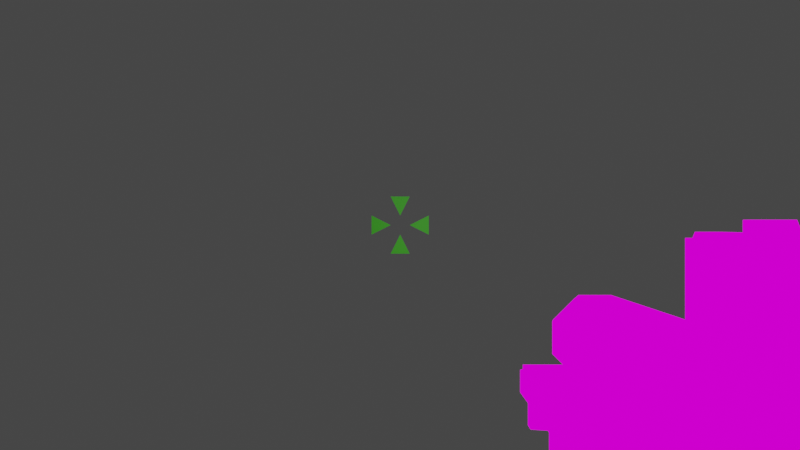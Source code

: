 # Source: arm_cannon.blend  (saved by Blender 3.6.11; exported with 4.5.12 LTS)
import bpy
from mathutils import Matrix  # noqa: F401  (used for matrix-valued properties, if any)

bpy.ops.wm.read_factory_settings(use_empty=True)
scene = bpy.context.scene
scene.name = 'Scene'

# ---- collections
col_collection = bpy.data.collections.new('Collection'); scene.collection.children.link(col_collection)

# ---- images (referenced by path relative to the original .blend; pixels are not part of the script)
import os
ASSET_DIR = os.environ.get("B2B_ASSET_DIR", "")  # directory of the original .blend (textures are referenced by path, not embedded)
HERE = os.path.dirname(os.path.abspath(__file__))  # packed textures are extracted next to this script under _unpacked/

def load_image(name, relpath, width, height, colorspace="sRGB"):
    """Load a texture the original file referenced (path relative to the .blend, or extracted next to this script)."""
    p = next((c for c in (os.path.join(HERE, relpath), os.path.join(ASSET_DIR, relpath)) if relpath and os.path.exists(c)), "")
    if p:
        img = bpy.data.images.load(p, check_existing=True)
        img.name = name
    else:  # same state as the original file: an image datablock whose file is absent (Cycles renders it pink)
        img = bpy.data.images.new(name, width, height)
        img.source = "FILE"
        img.filepath = "//" + (relpath or name)
    img.colorspace_settings.name = colorspace
    return img
img_hand_cannon_texture = load_image('hand cannon texture', 'hand cannon texture.png', 1024, 1024, 'sRGB')
img_hand_cannon_texture_001 = load_image('hand cannon texture.001', 'hand cannon texture.png', 1024, 1024, 'sRGB')

# ---- materials (node trees are filled in below, after node groups)
mat_hand_cannon_material = bpy.data.materials.new('hand cannon material')
mat_hand_cannon_material.use_transparent_shadow = False
mat_aim = bpy.data.materials.new('aim')
mat_aim.use_transparent_shadow = False
mat_hand_cannon_material_001 = bpy.data.materials.new('hand cannon material.001')
mat_hand_cannon_material_001.use_transparent_shadow = False

# ---- material node trees
mat_hand_cannon_material.use_nodes = True; mat_hand_cannon_material.node_tree.nodes.clear()
_N = mat_hand_cannon_material.node_tree.nodes; _L = mat_hand_cannon_material.node_tree.links
n0 = _N.new('ShaderNodeOutputMaterial'); n0.name = 'Material Output'; n0.location = (300, 300)
n1 = _N.new('ShaderNodeTexImage'); n1.name = 'Image Texture'; n1.location = (-321, 250)
n1.image = img_hand_cannon_texture
n1.interpolation = 'Closest'
n2 = _N.new('ShaderNodeBsdfPrincipled'); n2.name = 'Principled BSDF'; n2.location = (55, 136)
n2.distribution = 'GGX'
n2.subsurface_method = 'RANDOM_WALK_SKIN'
n2.inputs[3].default_value = 1.45
n2.inputs[27].default_value = (0.0, 0.0, 0.0, 1.0)
n2.inputs[28].default_value = 1.0
_L.new(n1.outputs[0], n0.inputs[0])
n0.is_active_output = True
mat_aim.use_nodes = True; mat_aim.node_tree.nodes.clear()
_N = mat_aim.node_tree.nodes; _L = mat_aim.node_tree.links
n0 = _N.new('ShaderNodeBsdfPrincipled'); n0.name = 'Principled BSDF'; n0.location = (10, 300)
n0.distribution = 'GGX'
n0.subsurface_method = 'RANDOM_WALK_SKIN'
n0.inputs[0].default_value = (0.06788, 0.8, 0.0, 1.0)
n0.inputs[3].default_value = 1.45
n0.inputs[27].default_value = (0.0, 0.0, 0.0, 1.0)
n0.inputs[28].default_value = 1.0
n1 = _N.new('ShaderNodeOutputMaterial'); n1.name = 'Material Output'; n1.location = (300, 300)
_L.new(n0.outputs[0], n1.inputs[0])
n1.is_active_output = True
mat_hand_cannon_material_001.use_nodes = True; mat_hand_cannon_material_001.node_tree.nodes.clear()
_N = mat_hand_cannon_material_001.node_tree.nodes; _L = mat_hand_cannon_material_001.node_tree.links
n0 = _N.new('ShaderNodeOutputMaterial'); n0.name = 'Material Output'; n0.location = (300, 300)
n1 = _N.new('ShaderNodeTexImage'); n1.name = 'Image Texture'; n1.location = (-321, 250)
n1.image = img_hand_cannon_texture_001
n1.interpolation = 'Closest'
n2 = _N.new('ShaderNodeBsdfPrincipled'); n2.name = 'Principled BSDF'; n2.location = (55, 136)
n2.distribution = 'GGX'
n2.subsurface_method = 'RANDOM_WALK_SKIN'
n2.inputs[3].default_value = 1.45
n2.inputs[27].default_value = (0.0, 0.0, 0.0, 1.0)
n2.inputs[28].default_value = 1.0
_L.new(n1.outputs[0], n0.inputs[0])
n0.is_active_output = True

# ---- world
world_world = bpy.data.worlds.new('World'); scene.world = world_world
world_world.use_nodes = True; world_world.node_tree.nodes.clear()
_N = world_world.node_tree.nodes; _L = world_world.node_tree.links
n0 = _N.new('ShaderNodeOutputWorld'); n0.name = 'World Output'; n0.location = (300, 300)
n1 = _N.new('ShaderNodeBackground'); n1.name = 'Background'; n1.location = (10, 300)
n1.inputs[0].default_value = (0.05088, 0.05088, 0.05088, 1.0)
_L.new(n1.outputs[0], n0.inputs[0])
n0.is_active_output = True
world_world.color = (0.05088, 0.05088, 0.05088)
world_world.use_sun_shadow = False
world_world.sun_shadow_jitter_overblur = 0.0

# ---- cameras
cam_camera = bpy.data.cameras.new('Camera')
cam_camera.clip_end = 100.0
cam_camera.lens = 18.0
cam_camera.ortho_scale = 7.314
cam_camera.lens_unit = 'FOV'

# ---- lights
light_light = bpy.data.lights.new('Light', 'POINT')
light_light.transmission_factor = 0.0
light_light.energy = 1000.0
light_light.shadow_soft_size = 0.1
light_light.shadow_maximum_resolution = 0.006
light_light.use_absolute_resolution = True

# ---- meshes
me_cube_001 = bpy.data.meshes.new('Cube.001')
me_cube_001.from_pydata([(-1.0, -3.0, -0.3857), (-0.3857, -3.0, -1.0), (-0.3857, -3.0, 1.0), (-1.0, -3.0, 0.3857), (-0.3857, 1.0, -1.0), (-1.0, 1.0, -0.3857), (-1.0, 1.0, 0.3857), (-0.3857, 1.0, 1.0), (0.3857, -3.0, -1.0), (1.0, -3.0, -0.3857), (1.0, -3.0, 0.3857), (0.3857, -3.0, 1.0), (1.0, 1.0, -0.3857), (0.3857, 1.0, -1.0), (0.3857, 1.0, 1.0), (1.0, 1.0, 0.3857), (0.8, -4.0, 0.3086), (0.3086, -4.0, 0.8), (0.3086, -4.0, -0.8), (0.8, -4.0, -0.3086), (-0.3086, -4.0, 0.8), (-0.8, -4.0, 0.3086), (-0.8, -4.0, -0.3086), (-0.3086, -4.0, -0.8), (-1.0, 1.419, -0.3857), (-0.4186, 2.0, -0.1449), (-0.8297, 1.83, -0.3152), (-0.1449, 2.0, -0.4186), (-0.3857, 1.419, -1.0), (-0.3152, 1.83, -0.8297), (-0.3857, 1.419, 1.0), (-0.1449, 2.0, 0.4186), (-0.3152, 1.83, 0.8297), (-0.4186, 2.0, 0.1449), (-1.0, 1.419, 0.3857), (-0.8297, 1.83, 0.3152), (0.3857, 1.419, -1.0), (0.1449, 2.0, -0.4186), (0.3152, 1.83, -0.8297), (0.4186, 2.0, -0.1449), (1.0, 1.419, -0.3857), (0.8297, 1.83, -0.3152), (1.0, 1.419, 0.3857), (0.4186, 2.0, 0.1449), (0.8297, 1.83, 0.3152), (0.1449, 2.0, 0.4186), (0.3857, 1.419, 1.0), (0.3152, 1.83, 0.8297), (0.8, -4.293, -0.3086), (0.8, -4.293, 0.3086), (0.3086, -4.293, -0.8), (-0.3086, -4.293, -0.8), (-0.8, -4.293, -0.3086), (-0.8, -4.293, 0.3086), (0.3086, -4.293, 0.8), (-0.3086, -4.293, 0.8), (0.5482, -4.293, -0.2115), (0.5482, -4.293, 0.2115), (0.2115, -4.293, -0.5482), (-0.2115, -4.293, -0.5482), (-0.5482, -4.293, -0.2115), (-0.5482, -4.293, 0.2115), (0.2115, -4.293, 0.5482), (-0.2115, -4.293, 0.5482), (0.5482, -4.118, -0.2115), (0.5482, -4.118, 0.2115), (0.2115, -4.118, -0.5482), (-0.2115, -4.118, -0.5482), (-0.5482, -4.118, -0.2115), (-0.5482, -4.118, 0.2115), (0.2115, -4.118, 0.5482), (-0.2115, -4.118, 0.5482)], [], [(1, 8, 18, 23), (12, 15, 10, 9), (14, 7, 2, 11), (0, 3, 6, 5), (15, 12, 40, 42), (4, 1, 0, 5), (2, 7, 6, 3), (8, 13, 12, 9), (14, 11, 10, 15), (4, 13, 8, 1), (5, 6, 34, 24), (13, 4, 28, 36), (7, 14, 46, 30), (12, 13, 36, 40), (27, 25, 33, 31, 45, 43, 39, 37), (6, 7, 30, 34), (14, 15, 42, 46), (20, 21, 53, 55), (25, 27, 29, 26), (26, 29, 28, 24), (31, 33, 35, 32), (32, 35, 34, 30), (37, 39, 41, 38), (38, 41, 40, 36), (43, 45, 47, 44), (44, 47, 46, 42), (27, 37, 38, 29), (29, 38, 36, 28), (33, 25, 26, 35), (35, 26, 24, 34), (45, 31, 32, 47), (47, 32, 30, 46), (42, 40, 41, 44), (44, 41, 39, 43), (4, 5, 24, 28), (2, 3, 21, 20), (0, 1, 23, 22), (9, 10, 16, 19), (3, 0, 22, 21), (10, 11, 17, 16), (11, 2, 20, 17), (8, 9, 19, 18), (52, 51, 59, 60), (22, 23, 51, 52), (19, 16, 49, 48), (16, 17, 54, 49), (23, 18, 50, 51), (18, 19, 48, 50), (17, 20, 55, 54), (21, 22, 52, 53), (58, 56, 64, 66), (49, 54, 62, 57), (51, 50, 58, 59), (48, 49, 57, 56), (55, 53, 61, 63), (54, 55, 63, 62), (53, 52, 60, 61), (50, 48, 56, 58), (66, 64, 65, 70, 71, 69, 68, 67), (60, 59, 67, 68), (57, 62, 70, 65), (59, 58, 66, 67), (56, 57, 65, 64), (63, 61, 69, 71), (62, 63, 71, 70), (61, 60, 68, 69)])
_uv = me_cube_001.uv_layers.new(name='UVMap')
_uv.uv.foreach_set('vector', [0.7123, 0.3142, 0.7078, 0.3734, 0.63, 0.3615, 0.6335, 0.3142, 0.493, 0.4627, 0.493, 0.5221, 0.1851, 0.5221, 0.1851, 0.4627, 0.493, 0.08386, 0.493, 0.1432, 0.1851, 0.1432, 0.1851, 0.08386, 0.1851, 0.2695, 0.1851, 0.2101, 0.493, 0.2101, 0.493, 0.2695, 0.4435, 0.8898, 0.3785, 0.9558, 0.3592, 0.9156, 0.402, 0.8737, 0.493, 0.3364, 0.1851, 0.3364, 0.1851, 0.2695, 0.493, 0.2695, 0.1851, 0.1432, 0.493, 0.1432, 0.493, 0.2101, 0.1851, 0.2101, 0.1851, 0.3958, 0.493, 0.3958, 0.493, 0.4627, 0.1851, 0.4627, 0.493, 0.5889, 0.1851, 0.5889, 0.1851, 0.5221, 0.493, 0.5221, 0.493, 0.3364, 0.493, 0.3958, 0.1851, 0.3958, 0.1851, 0.3364, 0.2128, 0.7899, 0.2766, 0.7241, 0.296, 0.764, 0.254, 0.8061, 0.2771, 0.9564, 0.2115, 0.8911, 0.2519, 0.8724, 0.2932, 0.915, 0.3777, 0.723, 0.4435, 0.7882, 0.4031, 0.8073, 0.3617, 0.7645, 0.3785, 0.9558, 0.2771, 0.9564, 0.2932, 0.915, 0.3592, 0.9156, 0.6451, 0.746, 0.6157, 0.7461, 0.6003, 0.7305, 0.6005, 0.7012, 0.6159, 0.6855, 0.6452, 0.6855, 0.6607, 0.7011, 0.6604, 0.7303, 0.2766, 0.7241, 0.3777, 0.723, 0.3617, 0.7645, 0.296, 0.764, 0.4435, 0.7882, 0.4435, 0.8898, 0.402, 0.8737, 0.4031, 0.8073, 0.7802, 0.05092, 0.7802, 0.1044, 0.7576, 0.1044, 0.7576, 0.05092, 0.6157, 0.7461, 0.6451, 0.746, 0.6595, 0.7799, 0.6021, 0.7803, 0.2844, 0.8178, 0.2807, 0.859, 0.2519, 0.8724, 0.254, 0.8061, 0.6005, 0.7012, 0.6003, 0.7305, 0.5663, 0.7451, 0.5663, 0.6872, 0.3505, 0.7942, 0.3101, 0.7925, 0.296, 0.764, 0.3617, 0.7645, 0.6604, 0.7303, 0.6607, 0.7011, 0.6946, 0.6864, 0.6946, 0.7444, 0.3043, 0.8851, 0.3453, 0.8866, 0.3592, 0.9156, 0.2932, 0.915, 0.6452, 0.6855, 0.6159, 0.6855, 0.6015, 0.6516, 0.6589, 0.6512, 0.3719, 0.8622, 0.374, 0.8209, 0.4031, 0.8073, 0.402, 0.8737, 0.6451, 0.746, 0.6604, 0.7303, 0.6946, 0.7444, 0.6595, 0.7799, 0.2807, 0.859, 0.3043, 0.8851, 0.2932, 0.915, 0.2519, 0.8724, 0.6003, 0.7305, 0.6157, 0.7461, 0.6021, 0.7803, 0.5663, 0.7451, 0.3101, 0.7925, 0.2844, 0.8178, 0.254, 0.8061, 0.296, 0.764, 0.6159, 0.6855, 0.6005, 0.7012, 0.5663, 0.6872, 0.6015, 0.6516, 0.374, 0.8209, 0.3505, 0.7942, 0.3617, 0.7645, 0.4031, 0.8073, 0.402, 0.8737, 0.3592, 0.9156, 0.3453, 0.8866, 0.3719, 0.8622, 0.6589, 0.6512, 0.6946, 0.6864, 0.6607, 0.7011, 0.6452, 0.6855, 0.2115, 0.8911, 0.2128, 0.7899, 0.254, 0.8061, 0.2519, 0.8724, 0.6657, 0.1285, 0.6922, 0.1899, 0.6174, 0.2148, 0.5963, 0.1656, 0.7066, 0.2475, 0.7123, 0.3142, 0.6335, 0.3142, 0.629, 0.2609, 0.6922, 0.4384, 0.6692, 0.4932, 0.5991, 0.4574, 0.6174, 0.4136, 0.6922, 0.1899, 0.7066, 0.2475, 0.629, 0.2609, 0.6174, 0.2148, 0.6692, 0.4932, 0.6339, 0.55, 0.5708, 0.5028, 0.5991, 0.4574, 0.6339, 0.07837, 0.6657, 0.1285, 0.5963, 0.1656, 0.5708, 0.1255, 0.7078, 0.3734, 0.6922, 0.4384, 0.6174, 0.4136, 0.63, 0.3615, 0.5651, 0.9096, 0.5651, 0.8561, 0.5841, 0.8646, 0.5841, 0.9012, 0.7802, 0.1519, 0.7802, 0.2054, 0.7576, 0.2054, 0.7576, 0.1519, 0.7802, 0.3065, 0.7802, 0.354, 0.7576, 0.354, 0.7576, 0.3065, 0.7802, 0.354, 0.7802, 0.4075, 0.7576, 0.4075, 0.7576, 0.354, 0.7802, 0.2054, 0.7802, 0.253, 0.7576, 0.253, 0.7576, 0.2054, 0.7802, 0.253, 0.7802, 0.3065, 0.7576, 0.3065, 0.7576, 0.253, 0.7802, 0.4075, 0.7802, 0.455, 0.7576, 0.455, 0.7576, 0.4075, 0.7802, 0.1044, 0.7802, 0.1519, 0.7576, 0.1519, 0.7576, 0.1044, 0.9161, 0.6469, 0.9161, 0.6835, 0.9026, 0.6835, 0.9026, 0.6469, 0.6858, 0.8561, 0.6858, 0.9096, 0.6668, 0.9012, 0.6668, 0.8646, 0.5651, 0.8561, 0.5987, 0.8225, 0.6071, 0.8415, 0.5841, 0.8646, 0.6522, 0.8225, 0.6858, 0.8561, 0.6668, 0.8646, 0.6438, 0.8415, 0.6522, 0.9432, 0.5987, 0.9432, 0.6071, 0.9243, 0.6438, 0.9243, 0.6858, 0.9096, 0.6522, 0.9432, 0.6438, 0.9243, 0.6668, 0.9012, 0.5987, 0.9432, 0.5651, 0.9096, 0.5841, 0.9012, 0.6071, 0.9243, 0.5987, 0.8225, 0.6522, 0.8225, 0.6438, 0.8415, 0.6071, 0.8415, 0.1844, 0.9311, 0.1844, 0.9677, 0.1613, 0.9907, 0.1247, 0.9907, 0.1016, 0.9677, 0.1016, 0.9311, 0.1247, 0.908, 0.1613, 0.908, 0.9161, 0.5776, 0.9161, 0.6143, 0.9026, 0.6143, 0.9026, 0.5776, 0.9161, 0.7161, 0.9161, 0.7528, 0.9026, 0.7528, 0.9026, 0.7161, 0.9161, 0.6143, 0.9161, 0.6469, 0.9026, 0.6469, 0.9026, 0.6143, 0.9161, 0.6835, 0.9161, 0.7161, 0.9026, 0.7161, 0.9026, 0.6835, 0.9161, 0.5084, 0.9161, 0.5451, 0.9026, 0.5451, 0.9026, 0.5084, 0.9161, 0.7528, 0.9161, 0.7853, 0.9026, 0.7853, 0.9026, 0.7528, 0.9161, 0.5451, 0.9161, 0.5776, 0.9026, 0.5776, 0.9026, 0.5451])
me_cube_001.materials.append(mat_hand_cannon_material)
me_cube_001.use_paint_bone_selection = False
me_cube_001.use_paint_mask = True
me_cube_001.update()
me_cube_002 = bpy.data.meshes.new('Cube.002')
me_cube_002.from_pydata([(-0.223, 1.069, -0.1191), (-0.223, 1.069, 0.9789), (-0.223, -2.45, -0.1191), (-0.223, -2.45, 0.9789), (0.223, 1.069, -0.1191), (0.223, 1.069, 0.9789), (0.223, -2.45, -0.1191), (0.223, -2.45, 0.9789), (-0.2813, 1.331, 0.9789), (-0.2813, -2.712, 0.9789), (0.2813, -2.712, 0.9789), (0.2813, 1.331, 0.9789), (-0.2813, 1.331, 1.1), (-0.2813, -2.712, 1.1), (0.2813, -2.712, 1.1), (0.2813, 1.331, 1.1), (-0.1372, 0.685, 1.485), (-0.1372, -2.066, 1.485), (0.1372, -2.066, 1.485), (0.1372, 0.685, 1.485), (-0.2036, -2.45, 0.9311), (-0.2036, -2.45, 0.005828), (0.2036, -2.45, 0.005828), (0.2036, -2.45, 0.9311), (-0.1893, -2.545, 0.8987), (-0.1893, -2.545, 0.03823), (0.1893, -2.545, 0.03823), (0.1893, -2.545, 0.8987), (-0.1671, -2.545, 0.8482), (-0.1671, -2.545, 0.0887), (0.1671, -2.545, 0.0887), (0.1671, -2.545, 0.8482), (-0.1671, -2.461, 0.8482), (-0.1671, -2.461, 0.0887), (0.1671, -2.461, 0.0887), (0.1671, -2.461, 0.8482)], [], [(0, 2, 3, 1), (7, 23, 22, 6), (6, 4, 5, 7), (4, 0, 1, 5), (3, 9, 8, 1), (8, 12, 15, 11), (1, 8, 11, 5), (7, 10, 9, 3), (5, 11, 10, 7), (12, 16, 19, 15), (10, 14, 13, 9), (11, 15, 14, 10), (9, 13, 12, 8), (18, 19, 16, 17), (14, 18, 17, 13), (15, 19, 18, 14), (13, 17, 16, 12), (23, 27, 26, 22), (6, 22, 21, 2), (3, 20, 23, 7), (2, 21, 20, 3), (26, 30, 29, 25), (22, 26, 25, 21), (20, 24, 27, 23), (21, 25, 24, 20), (28, 32, 35, 31), (24, 28, 31, 27), (25, 29, 28, 24), (27, 31, 30, 26), (33, 34, 35, 32), (29, 33, 32, 28), (31, 35, 34, 30), (30, 34, 33, 29)])
_uv = me_cube_002.uv_layers.new(name='UVMap')
_uv.uv.foreach_set('vector', [0.1453, 0.3784, 0.1453, 0.09197, 0.056, 0.09197, 0.056, 0.3784, 0.2805, 0.6741, 0.2766, 0.6725, 0.2013, 0.6725, 0.1912, 0.6741, 0.1453, 0.7011, 0.1453, 0.4147, 0.056, 0.4147, 0.056, 0.7011, 0.1453, 0.4147, 0.1453, 0.3784, 0.056, 0.3784, 0.056, 0.4147, 0.8505, 0.822, 0.8552, 0.8433, 0.8552, 0.5143, 0.8505, 0.5356, 0.02903, 0.4729, 0.01917, 0.4729, 0.01917, 0.5187, 0.02903, 0.5187, 0.8505, 0.5356, 0.8552, 0.5143, 0.8094, 0.5143, 0.8142, 0.5356, 0.8142, 0.822, 0.8094, 0.8433, 0.8552, 0.8433, 0.8505, 0.822, 0.8142, 0.5356, 0.8094, 0.5143, 0.8094, 0.8433, 0.8142, 0.822, 0.837, 0.05921, 0.8658, 0.1309, 0.8869, 0.1328, 0.9149, 0.05908, 0.02903, 0.8477, 0.01917, 0.8477, 0.01917, 0.8935, 0.02903, 0.8935, 0.02903, 0.5187, 0.01917, 0.5187, 0.01917, 0.8477, 0.02903, 0.8477, 0.02903, 0.1439, 0.01917, 0.1439, 0.01917, 0.4729, 0.02903, 0.4729, 0.8862, 0.3251, 0.8869, 0.1328, 0.8658, 0.1309, 0.8659, 0.3228, 0.9191, 0.3975, 0.8862, 0.3251, 0.8659, 0.3228, 0.8333, 0.3975, 0.9149, 0.05908, 0.8869, 0.1328, 0.8862, 0.3251, 0.9191, 0.3975, 0.8333, 0.3975, 0.8659, 0.3228, 0.8658, 0.1309, 0.837, 0.05921, 0.4104, 0.6787, 0.4017, 0.671, 0.3409, 0.6695, 0.3289, 0.6787, 0.1912, 0.6741, 0.2013, 0.6725, 0.2013, 0.6394, 0.1912, 0.6378, 0.2805, 0.6378, 0.2766, 0.6394, 0.2766, 0.6725, 0.2805, 0.6741, 0.1912, 0.6378, 0.2013, 0.6394, 0.2766, 0.6394, 0.2805, 0.6378, 0.4978, 0.686, 0.4996, 0.6901, 0.5268, 0.6901, 0.5286, 0.686, 0.3289, 0.6787, 0.3409, 0.6695, 0.341, 0.6397, 0.3322, 0.632, 0.4138, 0.632, 0.4018, 0.6412, 0.4017, 0.671, 0.4104, 0.6787, 0.3322, 0.632, 0.341, 0.6397, 0.4018, 0.6412, 0.4138, 0.632, 0.7353, 0.7502, 0.7421, 0.7502, 0.7421, 0.723, 0.7353, 0.723, 0.5286, 0.756, 0.5268, 0.7519, 0.4996, 0.7519, 0.4978, 0.756, 0.5286, 0.686, 0.5268, 0.6901, 0.5268, 0.7519, 0.5286, 0.756, 0.4978, 0.756, 0.4996, 0.7519, 0.4996, 0.6901, 0.4978, 0.686, 0.5383, 0.8044, 0.5111, 0.8044, 0.5111, 0.8662, 0.5383, 0.8662, 0.7353, 0.634, 0.7421, 0.634, 0.7421, 0.5722, 0.7353, 0.5722, 0.7353, 0.723, 0.7421, 0.723, 0.7421, 0.6612, 0.7353, 0.6612, 0.7353, 0.6612, 0.7421, 0.6612, 0.7421, 0.634, 0.7353, 0.634])
me_cube_002.materials.append(mat_hand_cannon_material)
me_cube_002.use_paint_bone_selection = False
me_cube_002.use_paint_mask = True
me_cube_002.update()
me_plane = bpy.data.meshes.new('Plane')
me_plane.from_pydata([(1.0, 0.0, 0.0), (3.0, -1.0, 0.0), (1.0, 0.0, 0.0), (3.0, 1.0, 0.0), (-3.0, -1.0, 0.0), (-1.0, 0.0, 0.0), (-3.0, 1.0, 0.0), (-1.0, 0.0, 0.0), (-5.96e-08, 1.0, 0.0), (1.0, 3.0, 1.748e-07), (-5.96e-08, 1.0, 0.0), (-1.0, 3.0, 8.742e-08), (1.0, -3.0, -8.742e-08), (0.0, -1.0, 0.0), (-1.0, -3.0, -1.748e-07), (5.96e-08, -1.0, 0.0)], [], [(0, 1, 3, 2), (4, 5, 7, 6), (8, 9, 11, 10), (12, 13, 15, 14)])
_uv = me_plane.uv_layers.new(name='UVMap')
_uv.uv.foreach_set('vector', [0.0, 0.0, 1.0, 0.0, 1.0, 1.0, 0.0, 1.0, 0.0, 0.0, 1.0, 0.0, 1.0, 1.0, 0.0, 1.0, 0.0, 0.0, 1.0, 0.0, 1.0, 1.0, 0.0, 1.0, 0.0, 0.0, 1.0, 0.0, 1.0, 1.0, 0.0, 1.0])
me_plane.materials.append(mat_aim)
me_plane.update()
me_cube_003 = bpy.data.meshes.new('Cube.003')
me_cube_003.from_pydata([(-0.223, 1.069, -0.1191), (-0.223, 1.069, 0.9789), (-0.223, -2.45, -0.1191), (-0.223, -2.45, 0.9789), (0.223, 1.069, -0.1191), (0.223, 1.069, 0.9789), (0.223, -2.45, -0.1191), (0.223, -2.45, 0.9789), (-0.2813, 1.331, 0.9789), (-0.2813, -2.712, 0.9789), (0.2813, -2.712, 0.9789), (0.2813, 1.331, 0.9789), (-0.2813, 1.331, 1.1), (-0.2813, -2.712, 1.1), (0.2813, -2.712, 1.1), (0.2813, 1.331, 1.1), (-0.1372, 0.685, 1.485), (-0.1372, -2.066, 1.485), (0.1372, -2.066, 1.485), (0.1372, 0.685, 1.485), (-0.2036, -2.45, 0.9311), (-0.2036, -2.45, 0.005828), (0.2036, -2.45, 0.005828), (0.2036, -2.45, 0.9311), (-0.1893, -2.545, 0.8987), (-0.1893, -2.545, 0.03823), (0.1893, -2.545, 0.03823), (0.1893, -2.545, 0.8987), (-0.1671, -2.545, 0.8482), (-0.1671, -2.545, 0.0887), (0.1671, -2.545, 0.0887), (0.1671, -2.545, 0.8482), (-0.1671, -2.461, 0.8482), (-0.1671, -2.461, 0.0887), (0.1671, -2.461, 0.0887), (0.1671, -2.461, 0.8482)], [], [(0, 2, 3, 1), (7, 23, 22, 6), (6, 4, 5, 7), (4, 0, 1, 5), (3, 9, 8, 1), (8, 12, 15, 11), (1, 8, 11, 5), (7, 10, 9, 3), (5, 11, 10, 7), (12, 16, 19, 15), (10, 14, 13, 9), (11, 15, 14, 10), (9, 13, 12, 8), (18, 19, 16, 17), (14, 18, 17, 13), (15, 19, 18, 14), (13, 17, 16, 12), (23, 27, 26, 22), (6, 22, 21, 2), (3, 20, 23, 7), (2, 21, 20, 3), (26, 30, 29, 25), (22, 26, 25, 21), (20, 24, 27, 23), (21, 25, 24, 20), (28, 32, 35, 31), (24, 28, 31, 27), (25, 29, 28, 24), (27, 31, 30, 26), (33, 34, 35, 32), (29, 33, 32, 28), (31, 35, 34, 30), (30, 34, 33, 29)])
_uv = me_cube_003.uv_layers.new(name='UVMap')
_uv.uv.foreach_set('vector', [0.1453, 0.3784, 0.1453, 0.09197, 0.056, 0.09197, 0.056, 0.3784, 0.2805, 0.6741, 0.2766, 0.6725, 0.2013, 0.6725, 0.1912, 0.6741, 0.1453, 0.7011, 0.1453, 0.4147, 0.056, 0.4147, 0.056, 0.7011, 0.1453, 0.4147, 0.1453, 0.3784, 0.056, 0.3784, 0.056, 0.4147, 0.8505, 0.822, 0.8552, 0.8433, 0.8552, 0.5143, 0.8505, 0.5356, 0.02903, 0.4729, 0.01917, 0.4729, 0.01917, 0.5187, 0.02903, 0.5187, 0.8505, 0.5356, 0.8552, 0.5143, 0.8094, 0.5143, 0.8142, 0.5356, 0.8142, 0.822, 0.8094, 0.8433, 0.8552, 0.8433, 0.8505, 0.822, 0.8142, 0.5356, 0.8094, 0.5143, 0.8094, 0.8433, 0.8142, 0.822, 0.837, 0.05921, 0.8658, 0.1309, 0.8869, 0.1328, 0.9149, 0.05908, 0.02903, 0.8477, 0.01917, 0.8477, 0.01917, 0.8935, 0.02903, 0.8935, 0.02903, 0.5187, 0.01917, 0.5187, 0.01917, 0.8477, 0.02903, 0.8477, 0.02903, 0.1439, 0.01917, 0.1439, 0.01917, 0.4729, 0.02903, 0.4729, 0.8862, 0.3251, 0.8869, 0.1328, 0.8658, 0.1309, 0.8659, 0.3228, 0.9191, 0.3975, 0.8862, 0.3251, 0.8659, 0.3228, 0.8333, 0.3975, 0.9149, 0.05908, 0.8869, 0.1328, 0.8862, 0.3251, 0.9191, 0.3975, 0.8333, 0.3975, 0.8659, 0.3228, 0.8658, 0.1309, 0.837, 0.05921, 0.4104, 0.6787, 0.4017, 0.671, 0.3409, 0.6695, 0.3289, 0.6787, 0.1912, 0.6741, 0.2013, 0.6725, 0.2013, 0.6394, 0.1912, 0.6378, 0.2805, 0.6378, 0.2766, 0.6394, 0.2766, 0.6725, 0.2805, 0.6741, 0.1912, 0.6378, 0.2013, 0.6394, 0.2766, 0.6394, 0.2805, 0.6378, 0.4978, 0.686, 0.4996, 0.6901, 0.5268, 0.6901, 0.5286, 0.686, 0.3289, 0.6787, 0.3409, 0.6695, 0.341, 0.6397, 0.3322, 0.632, 0.4138, 0.632, 0.4018, 0.6412, 0.4017, 0.671, 0.4104, 0.6787, 0.3322, 0.632, 0.341, 0.6397, 0.4018, 0.6412, 0.4138, 0.632, 0.7353, 0.7502, 0.7421, 0.7502, 0.7421, 0.723, 0.7353, 0.723, 0.5286, 0.756, 0.5268, 0.7519, 0.4996, 0.7519, 0.4978, 0.756, 0.5286, 0.686, 0.5268, 0.6901, 0.5268, 0.7519, 0.5286, 0.756, 0.4978, 0.756, 0.4996, 0.7519, 0.4996, 0.6901, 0.4978, 0.686, 0.5383, 0.8044, 0.5111, 0.8044, 0.5111, 0.8662, 0.5383, 0.8662, 0.7353, 0.634, 0.7421, 0.634, 0.7421, 0.5722, 0.7353, 0.5722, 0.7353, 0.723, 0.7421, 0.723, 0.7421, 0.6612, 0.7353, 0.6612, 0.7353, 0.6612, 0.7421, 0.6612, 0.7421, 0.634, 0.7353, 0.634])
me_cube_003.materials.append(mat_hand_cannon_material_001)
me_cube_003.use_paint_bone_selection = False
me_cube_003.use_paint_mask = True
me_cube_003.update()
arm_armature = bpy.data.armatures.new('Armature')  # bones are not reproduced
arm_armature_001 = bpy.data.armatures.new('Armature.001')  # bones are not reproduced

# ---- objects
ob_light = bpy.data.objects.new('Light', light_light)
ob_camera = bpy.data.objects.new('Camera', cam_camera)
ob_cannon = bpy.data.objects.new('cannon', me_cube_001)
ob_wing = bpy.data.objects.new('wing', me_cube_002)
ob_light_001 = bpy.data.objects.new('Light.001', light_light)
ob_light_002 = bpy.data.objects.new('Light.002', light_light)
ob_light_003 = bpy.data.objects.new('Light.003', light_light)
ob_light_004 = bpy.data.objects.new('Light.004', light_light)
ob_light_005 = bpy.data.objects.new('Light.005', light_light)
ob_light_006 = bpy.data.objects.new('Light.006', light_light)
ob_light_007 = bpy.data.objects.new('Light.007', light_light)
ob_light_008 = bpy.data.objects.new('Light.008', light_light)
ob_light_009 = bpy.data.objects.new('Light.009', light_light)
ob_light_010 = bpy.data.objects.new('Light.010', light_light)
ob_light_011 = bpy.data.objects.new('Light.011', light_light)
ob_wing_001 = bpy.data.objects.new('wing.001', me_cube_002)
ob_wing_002 = bpy.data.objects.new('wing.002', me_cube_002)
ob_wing_003 = bpy.data.objects.new('wing.003', me_cube_002)
ob_wing_004 = bpy.data.objects.new('wing.004', me_cube_002)
ob_wing_005 = bpy.data.objects.new('wing.005', me_cube_002)
ob_wing_007 = bpy.data.objects.new('wing.007', me_cube_002)
ob_arm_cannon = bpy.data.objects.new('arm_cannon', arm_armature)
ob_aim = bpy.data.objects.new('aim', me_plane)
ob_wing_008 = bpy.data.objects.new('wing.008', me_cube_003)
ob_arm_cannon_001 = bpy.data.objects.new('arm_cannon.001', arm_armature_001)

# ---- transforms, parenting, visibility, modifiers, constraints
ob_light.location = (-1.575, -9.884, 4.68)
ob_light.rotation_euler = (0.6503, 0.05522, 1.866)
ob_light.lock_rotations_4d = False
ob_light.empty_display_type = 'ARROWS'
ob_light.color = (0.0, 0.0, 0.0, 0.0)
ob_light.lineart.crease_threshold = 0.0
ob_camera.location = (0.0, 0.0, 0.0)
ob_camera.rotation_euler = (1.571, 0.0, 3.142)
ob_camera.lock_rotations_4d = False
ob_camera.empty_display_type = 'ARROWS'
ob_camera.color = (0.0, 0.0, 0.0, 0.0)
ob_camera.display_type = 'WIRE'
ob_camera.lineart.crease_threshold = 0.0
ob_cannon.parent = ob_arm_cannon
ob_cannon.matrix_parent_inverse = Matrix(((1.0, 0.0, 6.278e-07, 4.834), (0.0, -1.0, 0.0, -8.0), (6.278e-07, -0.0, -1.0, -1.615), (-0.0, 0.0, 0.0, 1.0)))
ob_cannon.location = (-4.834, -4.0, -1.615)
ob_cannon.rotation_euler = (0.0, 1.571, 0.0)
_m = ob_cannon.modifiers.new('Triangulate', 'TRIANGULATE')
ob_wing.parent = ob_arm_cannon
ob_wing.matrix_parent_inverse = Matrix(((-3.161e-08, -1.0, -3.161e-08, -4.0), (0.7071, 3.161e-08, -0.7071, -1.966), (0.7071, -5.268e-08, 0.7071, 4.56), (-0.0, 0.0, -0.0, 1.0)))
ob_wing.location = (-3.834, -4.0, -2.615)
ob_wing.rotation_euler = (-5.024e-15, 2.356, -0.0)
_m = ob_wing.modifiers.new('Triangulate', 'TRIANGULATE')
ob_light_001.location = (1.219, 4.956, 5.1)
ob_light_001.rotation_euler = (0.6503, 0.05522, 1.866)
ob_light_001.lock_rotations_4d = False
ob_light_001.empty_display_type = 'ARROWS'
ob_light_001.color = (0.0, 0.0, 0.0, 0.0)
ob_light_001.lineart.crease_threshold = 0.0
ob_light_002.location = (-9.528, -9.884, 4.558)
ob_light_002.rotation_euler = (0.6503, 0.05522, 1.866)
ob_light_002.lock_rotations_4d = False
ob_light_002.empty_display_type = 'ARROWS'
ob_light_002.color = (0.0, 0.0, 0.0, 0.0)
ob_light_002.lineart.crease_threshold = 0.0
ob_light_003.location = (-6.734, 4.956, 4.978)
ob_light_003.rotation_euler = (0.6503, 0.05522, 1.866)
ob_light_003.lock_rotations_4d = False
ob_light_003.empty_display_type = 'ARROWS'
ob_light_003.color = (0.0, 0.0, 0.0, 0.0)
ob_light_003.lineart.crease_threshold = 0.0
ob_light_004.location = (-1.575, -9.884, -5.32)
ob_light_004.rotation_euler = (0.6503, 0.05522, 1.866)
ob_light_004.lock_rotations_4d = False
ob_light_004.empty_display_type = 'ARROWS'
ob_light_004.color = (0.0, 0.0, 0.0, 0.0)
ob_light_004.lineart.crease_threshold = 0.0
ob_light_005.location = (1.219, 4.956, -4.9)
ob_light_005.rotation_euler = (0.6503, 0.05522, 1.866)
ob_light_005.lock_rotations_4d = False
ob_light_005.empty_display_type = 'ARROWS'
ob_light_005.color = (0.0, 0.0, 0.0, 0.0)
ob_light_005.lineart.crease_threshold = 0.0
ob_light_006.location = (-9.528, -9.884, -5.442)
ob_light_006.rotation_euler = (0.6503, 0.05522, 1.866)
ob_light_006.lock_rotations_4d = False
ob_light_006.empty_display_type = 'ARROWS'
ob_light_006.color = (0.0, 0.0, 0.0, 0.0)
ob_light_006.lineart.crease_threshold = 0.0
ob_light_007.location = (-6.734, 4.956, -5.022)
ob_light_007.rotation_euler = (0.6503, 0.05522, 1.866)
ob_light_007.lock_rotations_4d = False
ob_light_007.empty_display_type = 'ARROWS'
ob_light_007.color = (0.0, 0.0, 0.0, 0.0)
ob_light_007.lineart.crease_threshold = 0.0
ob_light_008.location = (-1.575, -9.884, 7.68)
ob_light_008.rotation_euler = (0.6503, 0.05522, 1.866)
ob_light_008.lock_rotations_4d = False
ob_light_008.empty_display_type = 'ARROWS'
ob_light_008.color = (0.0, 0.0, 0.0, 0.0)
ob_light_008.lineart.crease_threshold = 0.0
ob_light_009.location = (1.219, 4.956, 8.1)
ob_light_009.rotation_euler = (0.6503, 0.05522, 1.866)
ob_light_009.lock_rotations_4d = False
ob_light_009.empty_display_type = 'ARROWS'
ob_light_009.color = (0.0, 0.0, 0.0, 0.0)
ob_light_009.lineart.crease_threshold = 0.0
ob_light_010.location = (-9.528, -9.884, 7.558)
ob_light_010.rotation_euler = (0.6503, 0.05522, 1.866)
ob_light_010.lock_rotations_4d = False
ob_light_010.empty_display_type = 'ARROWS'
ob_light_010.color = (0.0, 0.0, 0.0, 0.0)
ob_light_010.lineart.crease_threshold = 0.0
ob_light_011.location = (-6.734, 4.956, 7.978)
ob_light_011.rotation_euler = (0.6503, 0.05522, 1.866)
ob_light_011.lock_rotations_4d = False
ob_light_011.empty_display_type = 'ARROWS'
ob_light_011.color = (0.0, 0.0, 0.0, 0.0)
ob_light_011.lineart.crease_threshold = 0.0
ob_wing_001.parent = ob_arm_cannon
ob_wing_001.matrix_parent_inverse = Matrix(((0.0, -1.0, 0.0, -4.0), (1.0, 0.0, -0.0, 1.834), (-0.0, -0.0, 1.0, 1.615), (-0.0, 0.0, -0.0, 1.0)))
ob_wing_001.location = (-3.834, -4.0, -1.615)
ob_wing_001.rotation_euler = (-0.0, 1.571, 0.0)
_m = ob_wing_001.modifiers.new('Triangulate', 'TRIANGULATE')
ob_wing_002.parent = ob_arm_cannon
ob_wing_002.matrix_parent_inverse = Matrix(((1.0, -0.0, 0.0, 4.834), (-0.0, 0.0, -1.0, -4.615), (-0.0, 1.0, 0.0, 4.0), (-0.0, 0.0, -0.0, 1.0)))
ob_wing_002.location = (-4.834, -4.0, -2.615)
ob_wing_002.rotation_euler = (-0.0, 3.142, 0.0)
_m = ob_wing_002.modifiers.new('Triangulate', 'TRIANGULATE')
ob_wing_003.parent = ob_arm_cannon
ob_wing_003.matrix_parent_inverse = Matrix(((-3.161e-08, 1.0, 3.161e-08, 4.0), (-0.7071, 3.161e-08, -0.7071, -8.803), (-0.7071, -5.268e-08, 0.7071, -2.276), (0.0, -0.0, -0.0, 1.0)))
ob_wing_003.location = (-5.834, -4.0, -2.615)
ob_wing_003.rotation_euler = (5.024e-15, 3.927, 0.0)
_m = ob_wing_003.modifiers.new('Triangulate', 'TRIANGULATE')
ob_wing_004.parent = ob_arm_cannon
ob_wing_004.matrix_parent_inverse = Matrix(((0.0, 1.0, 0.0, 4.0), (-1.0, 0.0, -0.0, -7.834), (-0.0, -0.0, 1.0, 1.615), (-0.0, 0.0, -0.0, 1.0)))
ob_wing_004.location = (-5.834, -4.0, -1.615)
ob_wing_004.rotation_euler = (-0.0, 4.712, 0.0)
_m = ob_wing_004.modifiers.new('Triangulate', 'TRIANGULATE')
ob_wing_005.parent = ob_arm_cannon
ob_wing_005.matrix_parent_inverse = Matrix(((-3.161e-08, 1.0, -3.161e-08, 4.0), (-0.7071, 3.161e-08, 0.7071, -6.519), (0.7071, 5.268e-08, 0.7071, 4.56), (-0.0, -0.0, -0.0, 1.0)))
ob_wing_005.location = (-5.834, -4.0, -0.615)
ob_wing_005.rotation_euler = (-5.024e-15, 5.498, 0.0)
_m = ob_wing_005.modifiers.new('Triangulate', 'TRIANGULATE')
ob_wing_007.parent = ob_arm_cannon
ob_wing_007.matrix_parent_inverse = Matrix(((-3.161e-08, -1.0, 3.161e-08, -4.0), (0.7071, 3.161e-08, 0.7071, 0.3175), (-0.7071, 5.268e-08, 0.7071, -2.276), (-0.0, -0.0, -0.0, 1.0)))
ob_wing_007.location = (-3.834, -4.0, -0.615)
ob_wing_007.rotation_euler = (5.024e-15, 7.069, 0.0)
_m = ob_wing_007.modifiers.new('Triangulate', 'TRIANGULATE')
ob_arm_cannon.location = (-4.58, -4.0, -2.646)
ob_arm_cannon.show_in_front = True
ob_aim.location = (0.0, -42.0, 4.371e-07)
ob_aim.rotation_euler = (-1.571, -0.0, 0.0)
ob_wing_008.parent = ob_arm_cannon_001
ob_wing_008.matrix_parent_inverse = Matrix(((1.0, -0.0, -0.0, 4.834), (-0.0, 0.0, 1.0, -1.385), (-0.0, -1.0, 0.0, -4.0), (0.0, 0.0, -0.0, 1.0)))
ob_wing_008.location = (-4.834, -4.0, -0.615)
ob_wing_008.rotation_euler = (0.0, 6.283, 0.0)
_m = ob_wing_008.modifiers.new('Triangulate', 'TRIANGULATE')
ob_arm_cannon_001.location = (-4.58, -4.0, -2.646)
ob_arm_cannon_001.show_in_front = True

# ---- collection membership
col_collection.objects.link(ob_light)
col_collection.objects.link(ob_camera)
col_collection.objects.link(ob_cannon)
col_collection.objects.link(ob_wing)
col_collection.objects.link(ob_light_001)
col_collection.objects.link(ob_light_002)
col_collection.objects.link(ob_light_003)
col_collection.objects.link(ob_light_004)
col_collection.objects.link(ob_light_005)
col_collection.objects.link(ob_light_006)
col_collection.objects.link(ob_light_007)
col_collection.objects.link(ob_light_008)
col_collection.objects.link(ob_light_009)
col_collection.objects.link(ob_light_010)
col_collection.objects.link(ob_light_011)
col_collection.objects.link(ob_wing_001)
col_collection.objects.link(ob_wing_002)
col_collection.objects.link(ob_wing_003)
col_collection.objects.link(ob_wing_004)
col_collection.objects.link(ob_wing_005)
col_collection.objects.link(ob_wing_007)
col_collection.objects.link(ob_arm_cannon)
col_collection.objects.link(ob_aim)
col_collection.objects.link(ob_wing_008)
col_collection.objects.link(ob_arm_cannon_001)

# ---- scene / render settings (as saved in the file)
scene.camera = ob_camera
scene.frame_start = 1; scene.frame_end = 250; scene.frame_set(16)
scene.render.engine = 'BLENDER_EEVEE_NEXT'
scene.render.fps = 30
scene.cycles.sampling_pattern = 'TABULATED_SOBOL'
scene.view_settings.view_transform = 'Filmic'
bpy.context.view_layer.update()
